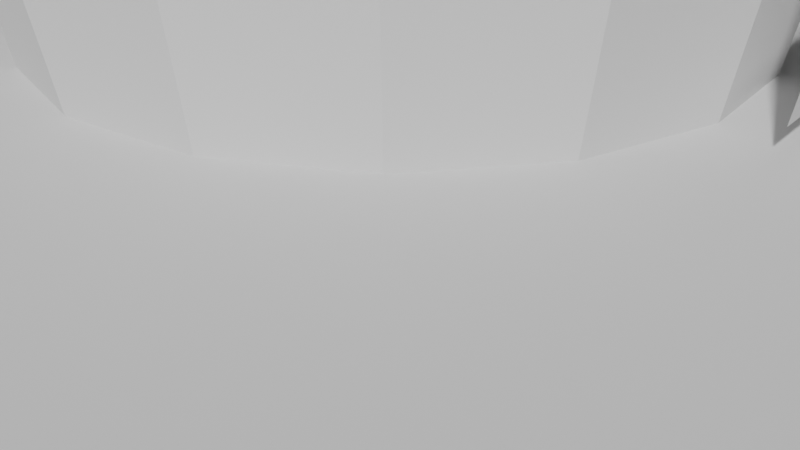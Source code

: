 # Source: hisoyakani.blend  (saved by Blender 4.1.24; exported with 4.5.12 LTS)
import bpy
from mathutils import Matrix  # noqa: F401  (used for matrix-valued properties, if any)

bpy.ops.wm.read_factory_settings(use_empty=True)
scene = bpy.context.scene
scene.name = 'Scene'

# ---- collections
col_collection = bpy.data.collections.new('Collection'); scene.collection.children.link(col_collection)

# ---- materials (node trees are filled in below, after node groups)
mat_skin = bpy.data.materials.new('skin')
mat_skin.use_transparent_shadow = False
mat_hair = bpy.data.materials.new('hair')
mat_hair.use_transparent_shadow = False

# ---- material node trees
mat_skin.use_nodes = True; mat_skin.node_tree.nodes.clear()
_N = mat_skin.node_tree.nodes; _L = mat_skin.node_tree.links
n0 = _N.new('ShaderNodeBsdfPrincipled'); n0.name = 'Principled BSDF'; n0.location = (10, 300)
n0.inputs[0].default_value = (0.855, 0.5906, 0.2307, 1.0)
n1 = _N.new('ShaderNodeOutputMaterial'); n1.name = 'Material Output'; n1.location = (300, 300)
_L.new(n0.outputs[0], n1.inputs[0])
n1.is_active_output = True
mat_hair.use_nodes = True; mat_hair.node_tree.nodes.clear()
_N = mat_hair.node_tree.nodes; _L = mat_hair.node_tree.links
n0 = _N.new('ShaderNodeBsdfPrincipled'); n0.name = 'Principled BSDF'; n0.location = (10, 300)
n0.inputs[0].default_value = (0.01033, 0.001517, 0.002428, 1.0)
n1 = _N.new('ShaderNodeOutputMaterial'); n1.name = 'Material Output'; n1.location = (300, 300)
_L.new(n0.outputs[0], n1.inputs[0])
n1.is_active_output = True

# ---- world
world_world = bpy.data.worlds.new('World'); scene.world = world_world
world_world.use_nodes = True; world_world.node_tree.nodes.clear()
_N = world_world.node_tree.nodes; _L = world_world.node_tree.links
n0 = _N.new('ShaderNodeOutputWorld'); n0.name = 'World Output'; n0.location = (300, 300)
n1 = _N.new('ShaderNodeBackground'); n1.name = 'Background'; n1.location = (10, 300)
n1.inputs[0].default_value = (0.05088, 0.05088, 0.05088, 1.0)
_L.new(n1.outputs[0], n0.inputs[0])
n0.is_active_output = True
world_world.color = (0.05088, 0.05088, 0.05088)
world_world.use_sun_shadow = False
world_world.sun_shadow_jitter_overblur = 0.0

# ---- cameras
cam_camera = bpy.data.cameras.new('Camera')
cam_camera.clip_end = 100.0
cam_camera.ortho_scale = 7.314

# ---- meshes
me_circle_004 = bpy.data.meshes.new('Circle.004')
me_circle_004.from_pydata([(0.0, 3.0, 0.0), (-1.148, 2.772, 0.0), (-2.121, 2.121, 0.0), (-2.772, 1.148, 0.0), (-3.0, 0.0, 0.0), (-2.772, -1.148, 0.0), (-2.121, -2.121, 0.0), (-1.148, -2.772, 0.0), (0.0, -3.0, 0.0), (1.148, -2.772, 0.0), (2.121, -2.121, 0.0), (2.772, -1.148, 0.0), (3.0, 0.0, 0.0), (2.772, 1.148, 0.0), (2.121, 2.121, 0.0), (1.148, 2.772, 0.0), (-3.008, -3.008, 10.05), (3.931, 1.628, 10.05), (-3.931, -1.628, 10.05), (4.254, 2.146e-09, 10.05), (-4.254, 2.146e-09, 10.05), (3.931, -1.628, 10.05), (-3.931, 1.628, 10.05), (3.008, -3.008, 10.05), (-3.008, 3.008, 10.05), (1.628, -3.931, 10.05), (-1.628, 3.931, 10.05), (-1.021e-08, 4.254, 10.05), (-1.021e-08, -4.254, 10.05), (-1.628, -3.931, 10.05), (1.628, 3.931, 10.05), (2.724, 2.724, 4.11), (1.474, 3.558, 4.11), (-1.474, -3.558, 4.11), (-7.833e-09, -3.852, 4.11), (-7.833e-09, 3.852, 4.11), (-1.474, 3.558, 4.11), (1.474, -3.558, 4.11), (-2.724, 2.724, 4.11), (2.724, -2.724, 4.11), (-3.558, 1.474, 4.11), (3.558, -1.474, 4.11), (-3.852, 5.322e-10, 4.11), (3.852, 5.322e-10, 4.11), (-3.558, -1.474, 4.11), (3.558, 1.474, 4.11), (-2.724, -2.724, 4.11), (-0.7649, 3.969, 8.083), (0.7533, 3.971, 8.082), (-0.755, 6.614, 8.046), (0.7699, 6.606, 8.048), (-0.755, 7.51, 6.507), (0.7699, 7.502, 6.508), (-0.755, 6.008, 3.519), (0.7699, 5.999, 3.521), (-0.755, 2.94, 1.75), (0.7699, 2.931, 1.752), (3.008, 3.008, 10.05), (4.346, 0.6833, 8.411), (4.127, 0.6508, 10.1), (4.355, 0.6216, 8.411), (4.136, 0.5891, 10.1), (4.179, 0.6584, 3.524), (4.188, 0.5967, 3.524), (4.494, -0.3371, 4.247), (4.137, -0.3903, 2.28), (4.199, 1.641, 4.247), (3.842, 1.588, 2.28), (3.376, 0.5388, 6.186), (3.385, 0.4771, 6.186), (-9.423e-09, 4.121, 8.084), (-0.7649, 3.969, 8.083), (0.7533, 3.971, 8.082), (0.007414, 6.61, 8.047)], [(49, 47), (48, 50)], [(40, 38, 24, 22), (33, 46, 16, 29), (34, 33, 29, 28), (36, 35, 70, 71), (35, 32, 72, 70), (37, 34, 28, 25), (38, 36, 26, 24), (39, 37, 25, 23), (7, 6, 46, 33), (14, 13, 45, 31), (6, 5, 44, 46), (13, 12, 43, 45), (5, 4, 42, 44), (12, 11, 41, 43), (4, 3, 40, 42), (11, 10, 39, 41), (3, 2, 38, 40), (10, 9, 37, 39), (2, 1, 36, 38), (9, 8, 34, 37), (0, 15, 32, 35), (1, 0, 35, 36), (8, 7, 33, 34), (15, 14, 31, 32), (1, 2, 3, 4, 5, 6, 7, 8, 9, 10, 11, 12, 13, 14, 15, 0), (72, 70, 73, 50), (49, 73, 50, 52, 51), (51, 52, 54, 53), (53, 54, 56, 55), (46, 44, 18, 16), (45, 43, 19, 17), (44, 42, 20, 18), (43, 41, 21, 19), (42, 40, 22, 20), (41, 39, 23, 21), (32, 31, 57, 30), (31, 45, 17, 57), (58, 59, 61, 60), (58, 60, 63, 62), (64, 65, 67, 66), (61, 59, 68, 69), (26, 71, 70, 27), (70, 72, 30, 27), (71, 26, 36), (72, 32, 30), (73, 70, 71, 49)])
_uv = me_circle_004.uv_layers.new(name='UVMap')
_uv.uv.foreach_set('vector', [0.0, 0.0, 0.0, 0.0, 0.0, 0.0, 0.0, 0.0, 0.0, 0.0, 0.0, 0.0, 0.0, 0.0, 0.0, 0.0, 0.0, 0.0, 0.0, 0.0, 0.0, 0.0, 0.0, 0.0, 0.0, 0.0, 0.0, 0.0, 0.0, 0.0, 0.0, 0.0, 0.0, 0.0, 0.0, 0.0, 0.0, 0.0, 0.0, 0.0, 0.0, 0.0, 0.0, 0.0, 0.0, 0.0, 0.0, 0.0, 0.0, 0.0, 0.0, 0.0, 0.0, 0.0, 0.0, 0.0, 0.0, 0.0, 0.0, 0.0, 0.0, 0.0, 0.0, 0.0, 0.0, 0.0, 0.0, 0.0, 0.0, 0.0, 0.0, 0.0, 0.0, 0.0, 0.0, 0.0, 0.0, 0.0, 0.0, 0.0, 0.0, 0.0, 0.0, 0.0, 0.0, 0.0, 0.0, 0.0, 0.0, 0.0, 0.0, 0.0, 0.0, 0.0, 0.0, 0.0, 0.0, 0.0, 0.0, 0.0, 0.0, 0.0, 0.0, 0.0, 0.0, 0.0, 0.0, 0.0, 0.0, 0.0, 0.0, 0.0, 0.0, 0.0, 0.0, 0.0, 0.0, 0.0, 0.0, 0.0, 0.0, 0.0, 0.0, 0.0, 0.0, 0.0, 0.0, 0.0, 0.0, 0.0, 0.0, 0.0, 0.0, 0.0, 0.0, 0.0, 0.0, 0.0, 0.0, 0.0, 0.0, 0.0, 0.0, 0.0, 0.0, 0.0, 0.0, 0.0, 0.0, 0.0, 0.0, 0.0, 0.0, 0.0, 0.0, 0.0, 0.0, 0.0, 0.0, 0.0, 0.0, 0.0, 0.0, 0.0, 0.0, 0.0, 0.0, 0.0, 0.0, 0.0, 0.0, 0.0, 0.0, 0.0, 0.0, 0.0, 0.0, 0.0, 0.0, 0.0, 0.0, 0.0, 0.0, 0.0, 0.0, 0.0, 0.0, 0.0, 0.0, 0.0, 0.0, 0.0, 0.0, 0.0, 0.0, 0.0, 0.0, 0.0, 0.0, 0.0, 0.0, 0.0, 0.0, 0.0, 0.0, 0.0, 0.0, 0.0, 0.0, 0.0, 0.0, 0.0, 0.0, 0.0, 0.0, 0.0, 0.0, 0.0, 0.0, 0.0, 0.0, 0.0, 0.0, 0.0, 0.0, 0.0, 0.0, 0.0, 0.0, 0.0, 0.0, 0.0, 0.0, 1.0, 0.5, 1.0, 1.0, 1.0, 1.0, 1.0, 0.0, 1.0, 0.0, 1.0, 1.0, 1.0, 1.0, 1.0, 0.0, 1.0, 0.0, 1.0, 1.0, 1.0, 1.0, 1.0, 0.0, 1.0, 0.0, 0.0, 0.0, 0.0, 0.0, 0.0, 0.0, 0.0, 0.0, 0.0, 0.0, 0.0, 0.0, 0.0, 0.0, 0.0, 0.0, 0.0, 0.0, 0.0, 0.0, 0.0, 0.0, 0.0, 0.0, 0.0, 0.0, 0.0, 0.0, 0.0, 0.0, 0.0, 0.0, 0.0, 0.0, 0.0, 0.0, 0.0, 0.0, 0.0, 0.0, 0.0, 0.0, 0.0, 0.0, 0.0, 0.0, 0.0, 0.0, 0.0, 0.0, 0.0, 0.0, 0.0, 0.0, 0.0, 0.0, 0.0, 0.0, 0.0, 0.0, 0.0, 0.0, 0.0, 0.0, 0.0, 1.0, 0.0, 1.0, 1.0, 0.0, 1.0, 0.0, 0.0, 0.0, 1.0, 0.0, 1.0, 0.0, 0.0, 0.0, 0.0, 1.0, 0.0, 1.0, 1.0, 0.0, 1.0, 1.0, 1.0, 1.0, 0.0, 1.0, 0.0, 1.0, 1.0, 0.0, 0.0, 0.0, 0.0, 0.0, 0.0, 0.0, 0.0, 0.0, 0.0, 0.0, 0.0, 0.0, 0.0, 0.0, 0.0, 0.0, 0.0, 0.0, 0.0, 0.0, 0.0, 0.0, 0.0, 0.0, 0.0, 0.0, 0.0, 0.0, 0.0, 0.0, 0.0, 0.0, 0.0, 0.0, 0.0])
me_circle_004.update()
me_circle_001 = bpy.data.meshes.new('Circle.001')
me_circle_001.from_pydata([(1.509, -3.608, 6.348), (-3.59, 1.491, 6.348), (1.509, 3.604, 6.348), (3.621, 1.491, 6.348), (-1.478, 3.604, 6.348), (-3.59, -1.496, 6.348), (2.775, 2.758, 6.348), (3.621, -1.496, 6.348), (-3.888, -0.002275, 6.348), (3.918, -0.002275, 6.348), (-2.744, -2.762, 6.348), (2.775, -2.762, 6.348), (-2.744, 2.758, 6.348), (0.0154, -3.905, 6.348), (0.0154, 3.901, 6.348), (-1.478, -3.608, 6.348), (3.77, -0.7491, 6.348), (3.844, -0.3757, 6.348), (3.807, -0.5624, 6.348)], [], [(0, 13, 16), (2, 6, 18), (6, 3, 18), (3, 9, 17), (18, 16, 2), (16, 7, 11), (3, 17, 18), (14, 2, 16), (12, 4, 16), (4, 14, 16), (8, 1, 16), (1, 12, 16), (10, 5, 16), (5, 8, 16), (13, 15, 16), (15, 10, 16), (11, 0, 16)])
_uv = me_circle_001.uv_layers.new(name='UVMap')
_uv.uv.foreach_set('vector', [0.0, 0.0, 0.0, 0.0, 0.0, 0.0, 0.0, 0.0, 0.0, 0.0, 0.0, 0.0, 0.0, 0.0, 0.0, 0.0, 0.0, 0.0, 0.0, 0.0, 0.0, 0.0, 0.0, 0.0, 0.0, 0.0, 0.0, 0.0, 0.0, 0.0, 0.0, 0.0, 0.0, 0.0, 0.0, 0.0, 0.0, 0.0, 0.0, 0.0, 0.0, 0.0, 0.0, 0.0, 0.0, 0.0, 0.0, 0.0, 0.0, 0.0, 0.0, 0.0, 0.0, 0.0, 0.0, 0.0, 0.0, 0.0, 0.0, 0.0, 0.0, 0.0, 0.0, 0.0, 0.0, 0.0, 0.0, 0.0, 0.0, 0.0, 0.0, 0.0, 0.0, 0.0, 0.0, 0.0, 0.0, 0.0, 0.0, 0.0, 0.0, 0.0, 0.0, 0.0, 0.0, 0.0, 0.0, 0.0, 0.0, 0.0, 0.0, 0.0, 0.0, 0.0, 0.0, 0.0, 0.0, 0.0, 0.0, 0.0, 0.0, 0.0])
me_circle_001.update()
me_plane_001 = bpy.data.meshes.new('Plane.001')
me_plane_001.from_pydata([(-9.0, -12.0, 0.0), (9.0, -12.0, 0.0), (-9.0, 12.0, 0.0), (9.0, 12.0, 0.0), (9.0, 11.5, 0.0), (9.0, -11.5, 0.0), (-8.5, 11.5, 0.0), (-8.5, -11.5, 0.0), (-9.0, -12.0, 2.0), (-8.5, -11.5, 2.0), (9.0, -12.0, 2.0), (9.0, 11.5, 2.0), (9.0, 12.0, 2.0), (9.0, -11.5, 2.0), (-8.5, 11.5, 2.0), (-9.0, 12.0, 2.0)], [], [(4, 3, 2, 6), (7, 5, 4, 6), (7, 6, 2, 0), (5, 7, 0, 1), (11, 14, 15, 12), (9, 14, 11, 13), (9, 8, 15, 14), (13, 10, 8, 9), (14, 6, 7, 9), (5, 1, 10, 13), (4, 5, 13, 11), (9, 7, 5, 13), (3, 4, 11, 12), (14, 6, 4, 11)])
_uv = me_plane_001.uv_layers.new(name='UVMap')
_uv.uv.foreach_set('vector', [1.0, 0.98, 0.0, 0.0, 0.0, 0.0, 0.02597, 0.98, 0.02597, 0.49, 1.0, 0.49, 1.0, 0.98, 0.02597, 0.98, 0.02597, 0.49, 0.02597, 0.98, 0.0, 0.0, 0.0, 0.0, 1.0, 0.49, 0.02597, 0.49, 0.0, 0.0, 0.0, 0.0, 1.0, 0.98, 0.02597, 0.98, 0.0, 0.0, 0.0, 0.0, 0.02597, 0.49, 0.02597, 0.98, 1.0, 0.98, 1.0, 0.49, 0.02597, 0.49, 0.0, 0.0, 0.0, 0.0, 0.02597, 0.98, 1.0, 0.49, 0.0, 0.0, 0.0, 0.0, 0.02597, 0.49, 0.0, 0.0, 0.0, 0.0, 0.0, 0.0, 0.0, 0.0, 1.0, 0.49, 0.0, 0.0, 0.0, 0.0, 1.0, 0.49, 1.0, 0.98, 1.0, 0.49, 1.0, 0.49, 1.0, 0.98, 0.0, 0.0, 0.0, 0.0, 0.0, 0.0, 0.0, 0.0, 0.0, 0.0, 1.0, 0.98, 1.0, 0.98, 0.0, 0.0, 0.0, 0.0, 0.0, 0.0, 0.0, 0.0, 0.0, 0.0])
me_plane_001.update()
me_cube_002 = bpy.data.meshes.new('Cube.002')
me_cube_002.from_pydata([(0.8431, -0.9726, -1.65), (0.8735, -0.6092, 2.013), (0.8624, 0.6351, -1.639), (0.9658, 0.5899, 2.039), (0.0, 0.7813, -1.741), (0.9678, 0.9298, 1.047), (0.9486, -1.018, 0.985), (0.0, -1.0, 0.887), (0.0, 1.066, 0.9245), (1.009, 0.8791, -2.691), (0.0, 0.5316, 2.186), (0.0, -0.9726, -1.753), (0.0, -0.6182, 2.294), (0.0, 0.6332, -4.039), (0.9282, 0.7392, -3.609), (0.0, -1.0, -3.242), (0.99, -0.9856, -2.691), (0.3448, -0.1516, -11.73), (0.6194, -0.1465, -11.73), (0.6075, 0.4709, -11.7), (0.2627, 0.4251, -7.227), (0.2333, -0.8708, -7.249), (0.7639, -0.8613, -7.249), (0.7294, 0.4251, -7.172), (0.0, 0.9487, -2.867), (0.27, -0.6131, -9.138), (0.2994, 0.6936, -9.012), (0.3709, 0.4709, -11.7), (0.707, -0.6047, -9.127), (0.679, 0.6936, -9.001), (0.1516, -0.9899, -5.443), (0.8747, -0.9899, -5.432), (0.8268, 0.639, -5.457), (0.181, 0.639, -5.467), (1.102, -0.01229, -3.189), (0.6862, 0.1405, -11.72), (0.8908, -0.1694, -7.21), (0.08768, -0.1699, -7.265), (0.8377, 0.06935, -9.119), (0.1242, 0.05872, -9.116), (0.9946, -0.1751, -5.473), (0.288, 0.1353, -11.72), (1.146, 0.04339, -2.689), (1.013, -0.1073, -1.624), (1.052, -0.2018, 2.074), (0.0, -0.7009, 3.009), (1.132, -0.2596, 0.9417), (0.0, -0.1393, -3.638), (0.01964, -0.1626, -5.74), (3.679, 0.6004, 1.671), (3.679, 0.6491, 1.436), (3.679, 0.1936, 1.698), (3.679, 0.161, 1.425), (2.357, 0.1146, 1.2), (2.357, 0.138, 1.781), (2.357, 0.5342, 1.748), (2.357, 0.7119, 1.214), (2.773, 0.01661, 1.135), (2.785, 0.6205, 1.817), (2.785, 0.01838, 1.867), (2.773, 0.8322, 1.135), (1.75, -0.02171, 2.015), (1.684, 0.926, 1.034), (1.758, -0.0604, 1.056), (1.7, 0.6674, 1.961), (1.388, -0.111, 2.106), (1.302, 0.9668, 1.054), (1.407, -0.1822, 1.057), (1.299, 0.662, 2.029), (0.0, -0.5554, 2.389), (0.312, -0.1845, 2.426), (0.0, 0.2672, 2.557), (0.3067, -0.2885, 3.11), (0.0, 0.115, 3.226), (0.3975, -1.088, 3.571), (0.3583, -0.9604, 4.779), (0.3583, 0.1128, 3.706), (0.3583, 0.1128, 4.779), (0.0, 0.2304, 3.589), (0.0, 0.2304, 4.897), (0.4579, 0.2304, 4.243), (0.4579, -0.4238, 3.589), (0.4203, -0.4238, 4.874), (0.4579, -1.078, 4.243), (0.0, -1.368, 3.534), (0.0, -1.078, 4.897), (0.0, 0.4771, 4.243), (0.5062, -0.4238, 4.243), (0.0, -1.325, 4.243), (0.0, -0.4315, 5.117), (0.3216, -1.037, 3.092), (0.0, -1.102, 2.886), (0.0, -0.7009, 3.009), (3.941, 0.7475, 1.706), (3.941, 0.7983, 1.45), (3.984, 0.1003, 1.739), (3.984, 0.05983, 1.436), (4.143, 0.8151, 1.697), (4.136, 0.8351, 1.545), (4.222, 0.2092, 1.736), (4.213, 0.1633, 1.541), (3.787, -0.08746, 1.626), (3.79, -0.09976, 1.395), (3.954, -0.02097, 1.642), (3.958, -0.03624, 1.379), (3.848, -0.3051, 1.581), (3.852, -0.3174, 1.444), (3.955, -0.2549, 1.598), (3.959, -0.2702, 1.428), (3.935, -0.5356, 1.552), (3.931, -0.5221, 1.469), (3.999, -0.4886, 1.564), (3.994, -0.475, 1.461), (4.143, 0.8151, 1.697), (4.162, 0.6654, 1.707), (4.185, 0.4988, 1.717), (4.203, 0.3517, 1.726), (4.156, 0.6757, 1.545), (4.176, 0.508, 1.543), (4.193, 0.3333, 1.542), (4.482, 0.8518, 1.534), (4.452, 0.8494, 1.444), (4.483, 0.7854, 1.54), (4.454, 0.7891, 1.45), (4.647, 0.747, 1.524), (4.655, 0.6609, 1.53), (4.614, 0.7429, 1.422), (4.62, 0.6657, 1.422), (4.702, 0.5884, 1.515), (4.716, 0.4885, 1.52), (4.682, 0.5629, 1.42), (4.69, 0.482, 1.417), (4.644, 0.3934, 1.507), (4.657, 0.3026, 1.511), (4.627, 0.3726, 1.406), (4.633, 0.3043, 1.402), (4.26, 0.8282, 1.646), (4.372, 0.8499, 1.596), (4.355, 0.8506, 1.497), (4.246, 0.8431, 1.527), (4.259, 0.7311, 1.528), (4.362, 0.7613, 1.5), (4.384, 0.7484, 1.601), (4.274, 0.7105, 1.653), (4.368, 0.5591, 1.658), (4.523, 0.6139, 1.595), (4.507, 0.7332, 1.589), (4.35, 0.6892, 1.65), (4.48, 0.7268, 1.463), (4.332, 0.7001, 1.506), (4.49, 0.6202, 1.462), (4.346, 0.5665, 1.505), (4.384, 0.3892, 1.504), (4.548, 0.438, 1.457), (4.575, 0.4487, 1.594), (4.402, 0.4037, 1.664), (4.558, 0.5718, 1.587), (4.384, 0.536, 1.656), (4.536, 0.5536, 1.46), (4.369, 0.5305, 1.506), (4.352, 0.3492, 1.501), (4.493, 0.3628, 1.454), (4.504, 0.2592, 1.45), (4.367, 0.2136, 1.499), (4.366, 0.3692, 1.659), (4.512, 0.3842, 1.586), (4.527, 0.272, 1.592), (4.384, 0.2425, 1.666), (0.2356, -0.3604, -12.65), (0.7411, -0.2807, -12.65), (0.688, 0.2334, -12.65), (0.2668, 0.228, -12.65), (0.2356, -0.3201, -12.06), (0.7411, -0.2404, -12.06), (0.2417, 0.173, -12.02), (0.3358, 0.5162, -11.98), (0.7149, 0.1784, -12.02), (0.6419, 0.5162, -11.98), (0.7268, -1.546, -12.65), (0.7268, -1.588, -12.5), (0.2098, -1.158, -12.65), (0.2098, -1.223, -12.37), (0.7632, -1.145, -12.37), (0.7632, -1.079, -12.65), (0.6331, 0.6608, -12.65), (0.6263, 0.6923, -12.39), (0.3485, 0.6923, -12.38), (0.3367, 0.6608, -12.65), (0.3963, -1.745, -12.65), (0.2279, -1.653, -12.65), (0.2265, -1.706, -12.45), (0.3963, -1.787, -12.5), (1.7, 0.6674, 1.961)], [(15, 24), (81, 91), (93, 113)], [(8, 10, 3, 5), (59, 57, 52, 51), (6, 1, 12, 7), (45, 72, 73), (0, 6, 7, 11), (2, 5, 46, 43), (4, 8, 5, 2), (16, 42, 43, 0), (13, 14, 32, 33), (13, 24, 9, 14), (9, 42, 34, 14), (34, 16, 31, 40), (39, 26, 27, 41), (24, 4, 2, 9), (172, 174, 171, 168), (28, 25, 17, 18), (38, 28, 18, 35), (26, 29, 19, 27), (33, 32, 23, 20), (40, 31, 22, 36), (31, 30, 21, 22), (33, 48, 47, 13), (20, 23, 29, 26), (36, 22, 28, 38), (22, 21, 25, 28), (37, 20, 26, 39), (16, 15, 30, 31), (15, 16, 0, 11), (21, 37, 39, 25), (23, 36, 38, 29), (32, 40, 36, 23), (29, 38, 35, 19), (182, 181, 190, 191, 179), (25, 39, 41, 17), (14, 34, 40, 32), (43, 42, 9, 2), (34, 42, 16), (3, 10, 71, 70, 44), (43, 46, 6, 0), (46, 44, 1, 6), (33, 20, 37, 48), (48, 37, 21, 30), (47, 48, 30, 15), (51, 52, 102, 101), (60, 58, 49, 50), (57, 60, 50, 52), (58, 59, 51, 49), (64, 61, 54, 55), (63, 62, 56, 53), (62, 64, 55, 56), (61, 63, 53, 54), (55, 54, 59, 58), (53, 56, 60, 57), (56, 55, 58, 60), (54, 53, 57, 59), (65, 67, 63, 61), (66, 68, 64, 62), (67, 66, 62, 63), (68, 65, 61, 64), (3, 44, 65, 68), (46, 5, 66, 67), (5, 3, 68, 66), (44, 46, 67, 65), (70, 71, 73, 72), (44, 70, 69, 12, 1), (69, 70, 72, 45), (86, 79, 77, 80), (78, 86, 80, 76), (76, 80, 87, 81), (80, 77, 82, 87), (87, 82, 75, 83), (81, 87, 83, 74), (74, 83, 88, 84), (83, 75, 85, 88), (77, 79, 89, 82), (82, 89, 85, 75), (92, 81, 90, 91), (74, 84, 91, 90), (81, 74, 90), (76, 72, 73, 78), (76, 81, 72), (92, 72, 81), (49, 51, 95, 93), (52, 50, 94, 96), (50, 49, 93, 94), (162, 161, 134, 135), (95, 96, 100, 99), (93, 95, 99, 116, 115, 114, 97), (96, 94, 98, 117, 118, 119, 100), (102, 104, 108, 106), (95, 51, 101, 103), (96, 95, 103, 104), (52, 96, 104, 102), (107, 105, 109, 111), (101, 102, 106, 105), (103, 101, 105, 107), (104, 103, 107, 108), (109, 110, 112, 111), (108, 107, 111, 112), (106, 108, 112, 110), (105, 106, 110, 109), (138, 137, 120, 121), (146, 145, 125, 124), (154, 153, 131, 129), (121, 120, 122, 123), (142, 141, 123, 122), (137, 142, 122, 120), (141, 138, 121, 123), (126, 124, 125, 127), (148, 146, 124, 126), (150, 148, 126, 127), (145, 150, 127, 125), (130, 128, 129, 131), (156, 154, 129, 128), (158, 156, 128, 130), (153, 158, 130, 131), (134, 132, 133, 135), (161, 165, 132, 134), (166, 162, 135, 133), (165, 166, 133, 132), (117, 98, 139, 140), (140, 139, 138, 141), (97, 114, 143, 136), (136, 143, 142, 137), (114, 117, 140, 143), (143, 140, 141, 142), (98, 97, 136, 139), (139, 136, 137, 138), (115, 118, 151, 144), (144, 151, 150, 145), (118, 117, 149, 151), (151, 149, 148, 150), (117, 114, 147, 149), (149, 147, 146, 148), (114, 115, 144, 147), (147, 144, 145, 146), (119, 118, 159, 152), (152, 159, 158, 153), (118, 115, 157, 159), (159, 157, 156, 158), (115, 116, 155, 157), (157, 155, 154, 156), (116, 119, 152, 155), (155, 152, 153, 154), (116, 99, 167, 164), (164, 167, 166, 165), (99, 100, 163, 167), (167, 163, 162, 166), (119, 116, 164, 160), (160, 164, 165, 161), (100, 119, 160, 163), (163, 160, 161, 162), (170, 169, 168, 171), (175, 177, 185, 186), (176, 173, 169, 170), (184, 170, 171, 187), (174, 175, 186, 187, 171), (27, 19, 177, 175), (19, 35, 176, 177), (35, 18, 173, 176), (41, 27, 175, 174), (18, 17, 172, 173), (17, 41, 174, 172), (180, 183, 178, 188, 189), (183, 182, 179, 178), (181, 180, 189, 190), (173, 172, 181, 182), (168, 169, 183, 180), (169, 173, 182, 183), (172, 168, 180, 181), (184, 187, 186, 185), (177, 176, 170, 184, 185), (190, 189, 188, 191), (179, 191, 188, 178)])
_uv = me_cube_002.uv_layers.new(name='UVMap')
_uv.uv.foreach_set('vector', [0.4898, 0.375, 0.625, 0.375, 0.625, 0.5, 0.4898, 0.5, 0.625, 0.6251, 0.4898, 0.6247, 0.4898, 0.6247, 0.625, 0.6251, 0.4898, 0.75, 0.625, 0.75, 0.625, 0.875, 0.4898, 0.875, 0.75, 0.7205, 0.7026, 0.6213, 0.75, 0.5249, 0.375, 0.75, 0.4898, 0.75, 0.4898, 0.875, 0.375, 0.875, 0.375, 0.5, 0.4898, 0.5, 0.4898, 0.6247, 0.375, 0.6161, 0.375, 0.375, 0.4898, 0.375, 0.4898, 0.5, 0.375, 0.5, 0.0, 0.0, 0.0, 0.0, 0.0, 0.0, 0.0, 0.0, 0.0, 0.0, 0.0, 0.0, 0.375, 0.5, 0.25, 0.5, 0.0, 0.0, 0.0, 0.0, 0.0, 0.0, 0.0, 0.0, 0.0, 0.0, 0.0, 0.0, 0.0, 0.0, 0.0, 0.0, 0.0, 0.0, 0.0, 0.0, 0.375, 0.75, 0.375, 0.6164, 0.0, 0.0, 0.0, 0.0, 0.0, 0.0, 0.0, 0.0, 0.0, 0.0, 0.375, 0.375, 0.0, 0.0, 0.0, 0.0, 0.0, 0.0, 0.0, 0.0, 0.0, 0.0, 0.0, 0.0, 0.375, 0.75, 0.375, 0.875, 0.375, 0.875, 0.375, 0.75, 0.375, 0.6164, 0.375, 0.75, 0.375, 0.75, 0.375, 0.6164, 0.25, 0.5, 0.375, 0.5, 0.375, 0.5, 0.25, 0.5, 0.25, 0.5, 0.375, 0.5, 0.375, 0.5, 0.25, 0.5, 0.375, 0.6164, 0.375, 0.75, 0.375, 0.75, 0.375, 0.6164, 0.375, 0.75, 0.375, 0.875, 0.375, 0.875, 0.375, 0.75, 0.25, 0.5, 0.3112, 0.6837, 0.0, 0.0, 0.0, 0.0, 0.25, 0.5, 0.375, 0.5, 0.375, 0.5, 0.25, 0.5, 0.375, 0.6164, 0.375, 0.75, 0.375, 0.75, 0.375, 0.6164, 0.375, 0.75, 0.375, 0.875, 0.375, 0.875, 0.375, 0.75, 0.0, 0.0, 0.0, 0.0, 0.0, 0.0, 0.0, 0.0, 0.375, 0.75, 0.375, 0.875, 0.375, 0.875, 0.375, 0.75, 0.375, 0.875, 0.375, 0.75, 0.0, 0.0, 0.0, 0.0, 0.0, 0.0, 0.0, 0.0, 0.0, 0.0, 0.0, 0.0, 0.375, 0.5, 0.375, 0.6164, 0.375, 0.6164, 0.375, 0.5, 0.375, 0.5, 0.375, 0.6164, 0.375, 0.6164, 0.375, 0.5, 0.375, 0.5, 0.375, 0.6164, 0.375, 0.6164, 0.375, 0.5, 0.375, 0.75, 0.375, 0.875, 0.375, 0.875, 0.375, 0.8302, 0.375, 0.75, 0.0, 0.0, 0.0, 0.0, 0.0, 0.0, 0.0, 0.0, 0.0, 0.0, 0.0, 0.0, 0.375, 0.6164, 0.375, 0.5, 0.0, 0.0, 0.0, 0.0, 0.0, 0.0, 0.0, 0.0, 0.0, 0.0, 0.0, 0.0, 0.0, 0.0, 0.625, 0.5, 0.75, 0.5, 0.75, 0.5249, 0.7026, 0.6213, 0.625, 0.6251, 0.375, 0.6161, 0.4898, 0.6247, 0.4898, 0.75, 0.375, 0.75, 0.4898, 0.6247, 0.625, 0.6251, 0.625, 0.75, 0.4898, 0.75, 0.25, 0.5, 0.0, 0.0, 0.0, 0.0, 0.3112, 0.6837, 0.3112, 0.6837, 0.0, 0.0, 0.375, 0.875, 0.375, 0.875, 0.0, 0.0, 0.3112, 0.6837, 0.375, 0.875, 0.375, 0.875, 0.625, 0.6251, 0.4898, 0.6247, 0.4898, 0.6247, 0.625, 0.6251, 0.4898, 0.5, 0.625, 0.5, 0.625, 0.5, 0.4898, 0.5, 0.4898, 0.6247, 0.4898, 0.5, 0.4898, 0.5, 0.4898, 0.6247, 0.625, 0.5, 0.625, 0.6251, 0.625, 0.6251, 0.625, 0.5, 0.625, 0.5, 0.625, 0.6251, 0.625, 0.6251, 0.625, 0.5, 0.4898, 0.6247, 0.4898, 0.5, 0.4898, 0.5, 0.4898, 0.6247, 0.4898, 0.5, 0.625, 0.5, 0.625, 0.5, 0.4898, 0.5, 0.625, 0.6251, 0.4898, 0.6247, 0.4898, 0.6247, 0.625, 0.6251, 0.625, 0.5, 0.625, 0.6251, 0.625, 0.6251, 0.625, 0.5, 0.4898, 0.6247, 0.4898, 0.5, 0.4898, 0.5, 0.4898, 0.6247, 0.4898, 0.5, 0.625, 0.5, 0.625, 0.5, 0.4898, 0.5, 0.625, 0.6251, 0.4898, 0.6247, 0.4898, 0.6247, 0.625, 0.6251, 0.625, 0.6251, 0.4898, 0.6247, 0.4898, 0.6247, 0.625, 0.6251, 0.4898, 0.5, 0.625, 0.5, 0.625, 0.5, 0.4898, 0.5, 0.4898, 0.6247, 0.4898, 0.5, 0.4898, 0.5, 0.4898, 0.6247, 0.625, 0.5, 0.625, 0.6251, 0.625, 0.6251, 0.625, 0.5, 0.625, 0.5, 0.625, 0.6251, 0.625, 0.6251, 0.625, 0.5, 0.4898, 0.6247, 0.4898, 0.5, 0.4898, 0.5, 0.4898, 0.6247, 0.4898, 0.5, 0.625, 0.5, 0.625, 0.5, 0.4898, 0.5, 0.625, 0.6251, 0.4898, 0.6247, 0.4898, 0.6247, 0.625, 0.6251, 0.7026, 0.6213, 0.75, 0.5249, 0.75, 0.5249, 0.7026, 0.6213, 0.625, 0.6251, 0.7026, 0.6213, 0.75, 0.7205, 0.75, 0.75, 0.625, 0.75, 0.75, 0.7205, 0.7026, 0.6213, 0.7026, 0.6213, 0.75, 0.7205, 0.5, 0.375, 0.625, 0.375, 0.625, 0.5, 0.5, 0.5, 0.375, 0.375, 0.5, 0.375, 0.5, 0.5, 0.375, 0.5, 0.375, 0.5, 0.5, 0.5, 0.5, 0.625, 0.375, 0.625, 0.5, 0.5, 0.625, 0.5, 0.625, 0.625, 0.5, 0.625, 0.5, 0.625, 0.625, 0.625, 0.625, 0.75, 0.5, 0.75, 0.375, 0.625, 0.5, 0.625, 0.5, 0.75, 0.375, 0.75, 0.375, 0.75, 0.5, 0.75, 0.5, 0.875, 0.375, 0.875, 0.5, 0.75, 0.625, 0.75, 0.625, 0.875, 0.5, 0.875, 0.625, 0.5, 0.75, 0.5, 0.75, 0.625, 0.625, 0.625, 0.625, 0.625, 0.75, 0.625, 0.75, 0.75, 0.625, 0.75, 0.25, 0.625, 0.375, 0.625, 0.375, 0.75, 0.25, 0.75, 0.375, 0.75, 0.375, 0.875, 0.375, 0.875, 0.375, 0.75, 0.375, 0.625, 0.375, 0.75, 0.375, 0.75, 0.375, 0.5, 0.7026, 0.6213, 0.75, 0.5249, 0.375, 0.375, 0.375, 0.5, 0.375, 0.625, 0.7026, 0.6213, 0.25, 0.625, 0.7026, 0.6213, 0.375, 0.625, 0.625, 0.5, 0.625, 0.6251, 0.625, 0.6251, 0.625, 0.5, 0.4898, 0.6247, 0.4898, 0.5, 0.4898, 0.5, 0.4898, 0.6247, 0.4898, 0.5, 0.625, 0.5, 0.625, 0.5, 0.4898, 0.5, 0.4898, 0.6247, 0.4898, 0.5935, 0.4898, 0.5935, 0.4898, 0.6247, 0.625, 0.6251, 0.4898, 0.6247, 0.4898, 0.6247, 0.625, 0.6251, 0.625, 0.5, 0.625, 0.6251, 0.625, 0.6251, 0.625, 0.5938, 0.625, 0.5626, 0.625, 0.5313, 0.625, 0.5, 0.4898, 0.6247, 0.4898, 0.5, 0.4898, 0.5, 0.4898, 0.5312, 0.4898, 0.5623, 0.4898, 0.5935, 0.4898, 0.6247, 0.4898, 0.6247, 0.4898, 0.6247, 0.4898, 0.6247, 0.4898, 0.6247, 0.625, 0.6251, 0.625, 0.6251, 0.625, 0.6251, 0.625, 0.6251, 0.4898, 0.6247, 0.625, 0.6251, 0.625, 0.6251, 0.4898, 0.6247, 0.4898, 0.6247, 0.4898, 0.6247, 0.4898, 0.6247, 0.4898, 0.6247, 0.625, 0.6251, 0.625, 0.6251, 0.625, 0.6251, 0.625, 0.6251, 0.625, 0.6251, 0.4898, 0.6247, 0.4898, 0.6247, 0.625, 0.6251, 0.625, 0.6251, 0.625, 0.6251, 0.625, 0.6251, 0.625, 0.6251, 0.4898, 0.6247, 0.625, 0.6251, 0.625, 0.6251, 0.4898, 0.6247, 0.625, 0.6251, 0.4898, 0.6247, 0.4898, 0.6247, 0.625, 0.6251, 0.4898, 0.6247, 0.625, 0.6251, 0.625, 0.6251, 0.4898, 0.6247, 0.4898, 0.6247, 0.4898, 0.6247, 0.4898, 0.6247, 0.4898, 0.6247, 0.625, 0.6251, 0.4898, 0.6247, 0.4898, 0.6247, 0.625, 0.6251, 0.0, 0.0, 0.0, 0.0, 0.0, 0.0, 0.0, 0.0, 0.625, 0.5313, 0.625, 0.5626, 0.625, 0.5626, 0.625, 0.5313, 0.625, 0.5938, 0.4898, 0.5935, 0.4898, 0.5935, 0.625, 0.5938, 0.4898, 0.5, 0.625, 0.5, 0.625, 0.5313, 0.4898, 0.5312, 0.625, 0.5313, 0.4898, 0.5312, 0.4898, 0.5312, 0.625, 0.5313, 0.625, 0.5, 0.625, 0.5313, 0.625, 0.5313, 0.625, 0.5, 0.4898, 0.5312, 0.4898, 0.5, 0.4898, 0.5, 0.4898, 0.5312, 0.4898, 0.5312, 0.625, 0.5313, 0.625, 0.5626, 0.4898, 0.5623, 0.4898, 0.5312, 0.625, 0.5313, 0.625, 0.5313, 0.4898, 0.5312, 0.4898, 0.5623, 0.4898, 0.5312, 0.4898, 0.5312, 0.4898, 0.5623, 0.625, 0.5626, 0.4898, 0.5623, 0.4898, 0.5623, 0.625, 0.5626, 0.4898, 0.5623, 0.625, 0.5626, 0.625, 0.5938, 0.4898, 0.5935, 0.625, 0.5626, 0.625, 0.5938, 0.625, 0.5938, 0.625, 0.5626, 0.4898, 0.5623, 0.625, 0.5626, 0.625, 0.5626, 0.4898, 0.5623, 0.4898, 0.5935, 0.4898, 0.5623, 0.4898, 0.5623, 0.4898, 0.5935, 0.4898, 0.5935, 0.625, 0.5938, 0.625, 0.6251, 0.4898, 0.6247, 0.4898, 0.5935, 0.625, 0.5938, 0.625, 0.5938, 0.4898, 0.5935, 0.625, 0.6251, 0.4898, 0.6247, 0.4898, 0.6247, 0.625, 0.6251, 0.625, 0.5938, 0.625, 0.6251, 0.625, 0.6251, 0.625, 0.5938, 0.4898, 0.5312, 0.4898, 0.5, 0.4898, 0.5, 0.4898, 0.5312, 0.4898, 0.5312, 0.4898, 0.5, 0.4898, 0.5, 0.4898, 0.5312, 0.625, 0.5, 0.625, 0.5313, 0.625, 0.5313, 0.625, 0.5, 0.625, 0.5, 0.625, 0.5313, 0.625, 0.5313, 0.625, 0.5, 0.625, 0.5313, 0.4898, 0.5312, 0.4898, 0.5312, 0.625, 0.5313, 0.625, 0.5313, 0.4898, 0.5312, 0.4898, 0.5312, 0.625, 0.5313, 0.0, 0.0, 0.0, 0.0, 0.0, 0.0, 0.0, 0.0, 0.0, 0.0, 0.0, 0.0, 0.0, 0.0, 0.0, 0.0, 0.625, 0.5626, 0.4898, 0.5623, 0.4898, 0.5623, 0.625, 0.5626, 0.625, 0.5626, 0.4898, 0.5623, 0.4898, 0.5623, 0.625, 0.5626, 0.4898, 0.5623, 0.4898, 0.5312, 0.4898, 0.5312, 0.4898, 0.5623, 0.4898, 0.5623, 0.4898, 0.5312, 0.4898, 0.5312, 0.4898, 0.5623, 0.4898, 0.5312, 0.625, 0.5313, 0.625, 0.5313, 0.4898, 0.5312, 0.4898, 0.5312, 0.625, 0.5313, 0.625, 0.5313, 0.4898, 0.5312, 0.625, 0.5313, 0.625, 0.5626, 0.625, 0.5626, 0.625, 0.5313, 0.625, 0.5313, 0.625, 0.5626, 0.625, 0.5626, 0.625, 0.5313, 0.4898, 0.5935, 0.4898, 0.5623, 0.4898, 0.5623, 0.4898, 0.5935, 0.4898, 0.5935, 0.4898, 0.5623, 0.4898, 0.5623, 0.4898, 0.5935, 0.4898, 0.5623, 0.625, 0.5626, 0.625, 0.5626, 0.4898, 0.5623, 0.4898, 0.5623, 0.625, 0.5626, 0.625, 0.5626, 0.4898, 0.5623, 0.625, 0.5626, 0.625, 0.5938, 0.625, 0.5938, 0.625, 0.5626, 0.625, 0.5626, 0.625, 0.5938, 0.625, 0.5938, 0.625, 0.5626, 0.625, 0.5938, 0.4898, 0.5935, 0.4898, 0.5935, 0.625, 0.5938, 0.625, 0.5938, 0.4898, 0.5935, 0.4898, 0.5935, 0.625, 0.5938, 0.625, 0.5938, 0.625, 0.6251, 0.625, 0.6251, 0.625, 0.5938, 0.625, 0.5938, 0.625, 0.6251, 0.625, 0.6251, 0.625, 0.5938, 0.625, 0.6251, 0.4898, 0.6247, 0.4898, 0.6247, 0.625, 0.6251, 0.625, 0.6251, 0.4898, 0.6247, 0.4898, 0.6247, 0.625, 0.6251, 0.4898, 0.5935, 0.625, 0.5938, 0.625, 0.5938, 0.4898, 0.5935, 0.4898, 0.5935, 0.625, 0.5938, 0.625, 0.5938, 0.4898, 0.5935, 0.4898, 0.6247, 0.4898, 0.5935, 0.4898, 0.5935, 0.4898, 0.6247, 0.4898, 0.6247, 0.4898, 0.5935, 0.4898, 0.5935, 0.4898, 0.6247, 0.375, 0.6164, 0.375, 0.75, 0.375, 0.875, 0.3082, 0.6746, 0.25, 0.5, 0.375, 0.5, 0.375, 0.5, 0.25, 0.5, 0.375, 0.6164, 0.375, 0.75, 0.375, 0.75, 0.375, 0.6164, 0.375, 0.5422, 0.375, 0.6164, 0.3082, 0.6746, 0.2709, 0.5626, 0.0, 0.0, 0.0, 0.0, 0.0, 0.0, 0.0, 0.0, 0.0, 0.0, 0.25, 0.5, 0.375, 0.5, 0.375, 0.5, 0.25, 0.5, 0.375, 0.5, 0.375, 0.6164, 0.375, 0.6164, 0.375, 0.5, 0.375, 0.6164, 0.375, 0.75, 0.375, 0.75, 0.375, 0.6164, 0.0, 0.0, 0.0, 0.0, 0.0, 0.0, 0.0, 0.0, 0.375, 0.75, 0.375, 0.875, 0.375, 0.875, 0.375, 0.75, 0.0, 0.0, 0.0, 0.0, 0.0, 0.0, 0.0, 0.0, 0.375, 0.875, 0.375, 0.75, 0.375, 0.75, 0.375, 0.8302, 0.375, 0.875, 0.375, 0.75, 0.375, 0.75, 0.375, 0.75, 0.375, 0.75, 0.0, 0.0, 0.0, 0.0, 0.0, 0.0, 0.0, 0.0, 0.375, 0.75, 0.375, 0.875, 0.375, 0.875, 0.375, 0.75, 0.375, 0.875, 0.375, 0.75, 0.375, 0.75, 0.375, 0.875, 0.375, 0.75, 0.375, 0.75, 0.375, 0.75, 0.375, 0.75, 0.0, 0.0, 0.0, 0.0, 0.0, 0.0, 0.0, 0.0, 0.375, 0.5422, 0.2709, 0.5626, 0.25, 0.5, 0.375, 0.5, 0.375, 0.5, 0.375, 0.6164, 0.375, 0.6164, 0.375, 0.5422, 0.375, 0.5, 0.375, 0.875, 0.375, 0.875, 0.375, 0.8302, 0.375, 0.8302, 0.375, 0.75, 0.375, 0.8302, 0.375, 0.8302, 0.375, 0.75])
me_cube_002.materials.append(mat_skin)
me_cube_002.update()
me_cube_001 = bpy.data.meshes.new('Cube.001')
me_cube_001.from_pydata([(0.3475, -0.2269, 3.224), (0.0, 0.176, 3.285), (0.3843, 0.1023, 3.612), (0.3787, 0.2225, 4.916), (0.0, 0.3165, 3.604), (0.0, 0.3641, 5.057), (0.5102, 0.365, 3.891), (0.4671, -0.3365, 3.642), (0.4533, -0.4914, 4.987), (-0.2524, -1.318, 4.776), (0.0, 0.6617, 3.935), (0.5879, -0.3885, 3.905), (-0.1835, -1.461, 3.97), (0.0, -0.5638, 5.227), (0.0, 0.4926, 4.242), (0.5237, -0.4222, 4.242), (0.4579, 0.2304, 4.243), (-0.3475, -0.2269, 3.224), (-0.3856, -1.063, 4.881), (-0.3843, 0.1023, 3.612), (-0.3787, 0.2225, 4.916), (-0.5102, 0.365, 3.891), (-0.4671, -0.3365, 3.642), (-0.4533, -0.4914, 4.987), (-0.5268, -1.151, 3.885), (-0.5879, -0.3885, 3.905), (-0.5237, -0.4222, 4.242), (-0.4579, 0.2304, 4.243), (-0.3276, -1.358, 3.968), (0.2012, -1.403, 3.938), (0.126, -1.329, 4.828), (0.1946, -1.397, 4.025), (0.5268, -1.134, 3.885), (0.3787, -1.063, 4.882), (-0.2179, -1.389, 4.373)], [(13, 30)], [(10, 5, 3, 6), (2, 4, 14, 16), (6, 3, 8, 11), (11, 8, 33, 32), (3, 5, 13, 8), (8, 13, 9, 30, 33), (2, 0, 1, 4), (2, 7, 0), (16, 15, 7, 2), (10, 21, 20, 5), (19, 27, 14, 4), (21, 25, 23, 20), (25, 24, 18, 23), (24, 28, 9, 18), (20, 23, 13, 5), (23, 18, 9, 13), (19, 4, 1, 17), (19, 17, 22), (27, 19, 22, 26), (29, 31, 30, 9, 34, 12), (33, 30, 31, 32)])
_uv = me_cube_001.uv_layers.new(name='UVMap')
_uv.uv.foreach_set('vector', [0.5, 0.375, 0.625, 0.375, 0.625, 0.5, 0.5, 0.5, 0.375, 0.5, 0.375, 0.375, 0.0, 0.0, 0.0, 0.0, 0.5, 0.5, 0.625, 0.5, 0.625, 0.625, 0.5, 0.625, 0.5, 0.625, 0.625, 0.625, 0.625, 0.75, 0.5, 0.75, 0.625, 0.5, 0.75, 0.5, 0.75, 0.625, 0.625, 0.625, 0.625, 0.625, 0.75, 0.625, 0.75, 0.75, 0.6847, 0.75, 0.625, 0.75, 0.375, 0.5, 0.7026, 0.6213, 0.75, 0.5249, 0.375, 0.375, 0.375, 0.5, 0.375, 0.625, 0.7026, 0.6213, 0.0, 0.0, 0.0, 0.0, 0.375, 0.625, 0.375, 0.5, 0.5, 0.375, 0.5, 0.5, 0.625, 0.5, 0.625, 0.375, 0.375, 0.5, 0.0, 0.0, 0.0, 0.0, 0.375, 0.375, 0.5, 0.5, 0.5, 0.625, 0.625, 0.625, 0.625, 0.5, 0.5, 0.625, 0.5, 0.75, 0.625, 0.75, 0.625, 0.625, 0.5, 0.75, 0.5, 0.8233, 0.625, 0.875, 0.625, 0.75, 0.625, 0.5, 0.625, 0.625, 0.75, 0.625, 0.75, 0.5, 0.625, 0.625, 0.625, 0.75, 0.75, 0.75, 0.75, 0.625, 0.375, 0.5, 0.375, 0.375, 0.75, 0.5249, 0.7026, 0.6213, 0.375, 0.5, 0.7026, 0.6213, 0.375, 0.625, 0.0, 0.0, 0.375, 0.5, 0.375, 0.625, 0.0, 0.0, 0.5, 0.808, 0.509, 0.8081, 0.625, 0.8097, 0.625, 0.875, 0.5625, 0.875, 0.5, 0.875, 0.625, 0.75, 0.6847, 0.75, -0.1135, -0.0827, 0.5, 0.75])
me_cube_001.materials.append(mat_hair)
me_cube_001.update()
me_cube_003 = bpy.data.meshes.new('Cube.003')
me_cube_003.from_pydata([(0.8431, -1.11, -1.353), (0.8919, -0.6535, 2.025), (0.8624, 0.8222, -1.253), (0.9842, 0.6688, 2.19), (0.0, 1.063, -1.355), (1.014, 0.9915, 0.8483), (0.9486, -1.091, 0.9031), (0.0, -1.231, 0.8076), (0.0, 1.092, 0.928), (1.157, 1.121, -4.21), (0.0, 0.6866, 2.27), (0.0, -1.148, -1.535), (0.0, -1.344, -4.211), (1.138, -1.173, -4.21), (0.0, 1.285, -4.111), (1.293, 0.04339, -4.285), (1.062, 0.02482, -1.37), (1.071, -0.2018, 2.224), (1.155, -0.2596, 0.8464), (3.686, 0.9656, 1.757), (3.681, 1.069, 0.6606), (3.674, 0.03539, 1.784), (3.668, -0.07396, 0.648), (2.324, 0.02939, 0.981), (2.349, 0.02899, 1.875), (2.324, 0.8192, 1.842), (2.28, 0.9919, 0.9946), (2.742, -0.001652, 0.8924), (2.772, 0.8624, 1.817), (2.785, 0.000124, 1.874), (2.734, 1.003, 0.8924), (1.75, -0.05383, 2.023), (1.674, 0.9419, 0.9561), (1.748, -0.1004, 0.9781), (1.7, 0.7732, 1.961), (1.388, -0.1431, 2.114), (1.287, 1.029, 0.9678), (1.391, -0.2222, 0.9709), (1.295, 0.7628, 2.029), (0.4445, -0.1606, 2.389), (0.0, 0.3983, 2.533), (0.0002567, -0.8482, 1.957), (0.3695, -0.6163, 2.22)], [], [(8, 10, 3, 5), (29, 27, 22, 21), (1, 41, 7, 6), (0, 6, 7, 11), (2, 5, 18, 16), (4, 8, 5, 2), (13, 15, 16, 0), (14, 4, 2, 9), (12, 13, 0, 11), (16, 15, 9, 2), (3, 10, 40, 39, 17), (16, 18, 6, 0), (18, 17, 1, 6), (30, 28, 19, 20), (27, 30, 20, 22), (28, 29, 21, 19), (34, 31, 24, 25), (33, 32, 26, 23), (32, 34, 25, 26), (31, 33, 23, 24), (25, 24, 29, 28), (23, 26, 30, 27), (26, 25, 28, 30), (24, 23, 27, 29), (35, 37, 33, 31), (36, 38, 34, 32), (37, 36, 32, 33), (38, 35, 31, 34), (3, 17, 35, 38), (18, 5, 36, 37), (5, 3, 38, 36), (17, 18, 37, 35), (1, 17, 39, 42), (41, 1, 42)])
_uv = me_cube_003.uv_layers.new(name='UVMap')
_uv.uv.foreach_set('vector', [0.4898, 0.375, 0.625, 0.375, 0.625, 0.5, 0.4898, 0.5, 0.625, 0.6251, 0.4898, 0.6247, 0.4898, 0.6247, 0.625, 0.6251, 0.625, 0.75, 0.625, 0.875, 0.4898, 0.875, 0.4898, 0.75, 0.375, 0.75, 0.4898, 0.75, 0.4898, 0.875, 0.375, 0.875, 0.375, 0.5, 0.4898, 0.5, 0.4898, 0.6247, 0.375, 0.6161, 0.375, 0.375, 0.4898, 0.375, 0.4898, 0.5, 0.375, 0.5, 0.0, 0.0, 0.0, 0.0, 0.0, 0.0, 0.0, 0.0, 0.0, 0.0, 0.375, 0.375, 0.0, 0.0, 0.0, 0.0, 0.375, 0.875, 0.375, 0.75, 0.0, 0.0, 0.0, 0.0, 0.0, 0.0, 0.0, 0.0, 0.0, 0.0, 0.0, 0.0, 0.625, 0.5, 0.75, 0.5, 0.75, 0.5249, 0.7026, 0.6213, 0.625, 0.6251, 0.375, 0.6161, 0.4898, 0.6247, 0.4898, 0.75, 0.375, 0.75, 0.4898, 0.6247, 0.625, 0.6251, 0.625, 0.75, 0.4898, 0.75, 0.4898, 0.5, 0.625, 0.5, 0.625, 0.5, 0.4898, 0.5, 0.4898, 0.6247, 0.4898, 0.5, 0.4898, 0.5, 0.4898, 0.6247, 0.625, 0.5, 0.625, 0.6251, 0.625, 0.6251, 0.625, 0.5, 0.625, 0.5, 0.625, 0.6251, 0.625, 0.6251, 0.625, 0.5, 0.4898, 0.6247, 0.4898, 0.5, 0.4898, 0.5, 0.4898, 0.6247, 0.4898, 0.5, 0.625, 0.5, 0.625, 0.5, 0.4898, 0.5, 0.625, 0.6251, 0.4898, 0.6247, 0.4898, 0.6247, 0.625, 0.6251, 0.625, 0.5, 0.625, 0.6251, 0.625, 0.6251, 0.625, 0.5, 0.4898, 0.6247, 0.4898, 0.5, 0.4898, 0.5, 0.4898, 0.6247, 0.4898, 0.5, 0.625, 0.5, 0.625, 0.5, 0.4898, 0.5, 0.625, 0.6251, 0.4898, 0.6247, 0.4898, 0.6247, 0.625, 0.6251, 0.625, 0.6251, 0.4898, 0.6247, 0.4898, 0.6247, 0.625, 0.6251, 0.4898, 0.5, 0.625, 0.5, 0.625, 0.5, 0.4898, 0.5, 0.4898, 0.6247, 0.4898, 0.5, 0.4898, 0.5, 0.4898, 0.6247, 0.625, 0.5, 0.625, 0.6251, 0.625, 0.6251, 0.625, 0.5, 0.625, 0.5, 0.625, 0.6251, 0.625, 0.6251, 0.625, 0.5, 0.4898, 0.6247, 0.4898, 0.5, 0.4898, 0.5, 0.4898, 0.6247, 0.4898, 0.5, 0.625, 0.5, 0.625, 0.5, 0.4898, 0.5, 0.625, 0.6251, 0.4898, 0.6247, 0.4898, 0.6247, 0.625, 0.6251, 0.625, 0.75, 0.625, 0.6251, 0.7026, 0.6213, 0.0, 0.0, 0.625, 0.875, 0.625, 0.75, 0.0, 0.0])
me_cube_003.materials.append(mat_hair)
me_cube_003.update()
me_cube_004 = bpy.data.meshes.new('Cube.004')
me_cube_004.from_pydata([(0.846, -0.9329, -1.862), (0.8654, 0.7005, -1.823), (0.0, 0.9005, -1.913), (1.014, 0.9521, -2.683), (0.0, -0.9859, -1.96), (0.0, 0.9837, -4.181), (0.9319, 1.029, -3.609), (0.0, -1.096, -3.417), (0.9944, -1.047, -2.683), (0.2367, -0.4633, -12.05), (0.8043, -0.4581, -12.05), (0.7923, 0.6657, -12.07), (0.2594, 0.5764, -7.438), (0.2297, -0.8701, -7.44), (0.7979, -0.8604, -7.44), (0.7631, 0.5764, -7.382), (0.0, 1.076, -2.854), (0.2668, -0.7643, -8.77), (0.2965, 0.7148, -8.719), (0.2717, 0.6657, -12.06), (0.8099, -0.7558, -8.759), (0.7816, 0.7148, -8.708), (0.1342, -1.004, -5.467), (0.8779, -1.004, -5.456), (0.8295, 0.734, -5.445), (0.1639, 0.734, -5.456), (1.108, -0.01253, -3.189), (0.885, 0.08835, -12.06), (0.9262, -0.1237, -7.412), (0.06463, -0.1242, -7.468), (0.942, -0.02047, -8.771), (0.08988, -0.03127, -8.768), (0.999, -0.1779, -5.473), (0.1676, 0.08304, -12.04), (1.152, 0.0164, -2.698), (1.018, -0.02609, -1.854), (0.0, -0.1431, -3.76), (0.004208, -0.1652, -5.513)], [], [(8, 34, 35, 0), (5, 6, 24, 25), (5, 16, 3, 6), (3, 34, 26, 6), (26, 8, 23, 32), (31, 18, 19, 33), (16, 2, 1, 3), (20, 17, 9, 10), (30, 20, 10, 27), (18, 21, 11, 19), (25, 24, 15, 12), (32, 23, 14, 28), (23, 22, 13, 14), (25, 37, 36, 5), (12, 15, 21, 18), (28, 14, 20, 30), (14, 13, 17, 20), (29, 12, 18, 31), (8, 7, 22, 23), (7, 8, 0, 4), (13, 29, 31, 17), (15, 28, 30, 21), (24, 32, 28, 15), (21, 30, 27, 11), (17, 31, 33, 9), (6, 26, 32, 24), (35, 34, 3, 1), (26, 34, 8), (25, 12, 29, 37), (37, 29, 13, 22), (36, 37, 22, 7)])
_uv = me_cube_004.uv_layers.new(name='UVMap')
_uv.uv.foreach_set('vector', [0.0, 0.0, 0.0, 0.0, 0.0, 0.0, 0.0, 0.0, 0.0, 0.0, 0.0, 0.0, 0.375, 0.5, 0.25, 0.5, 0.0, 0.0, 0.0, 0.0, 0.0, 0.0, 0.0, 0.0, 0.0, 0.0, 0.0, 0.0, 0.0, 0.0, 0.0, 0.0, 0.0, 0.0, 0.0, 0.0, 0.375, 0.75, 0.375, 0.6164, 0.0, 0.0, 0.0, 0.0, 0.0, 0.0, 0.0, 0.0, 0.0, 0.0, 0.375, 0.375, 0.0, 0.0, 0.0, 0.0, 0.375, 0.75, 0.375, 0.875, 0.375, 0.875, 0.375, 0.75, 0.375, 0.6164, 0.375, 0.75, 0.375, 0.75, 0.375, 0.6164, 0.25, 0.5, 0.375, 0.5, 0.375, 0.5, 0.25, 0.5, 0.25, 0.5, 0.375, 0.5, 0.375, 0.5, 0.25, 0.5, 0.375, 0.6164, 0.375, 0.75, 0.375, 0.75, 0.375, 0.6164, 0.375, 0.75, 0.375, 0.875, 0.375, 0.875, 0.375, 0.75, 0.25, 0.5, 0.3112, 0.6837, 0.0, 0.0, 0.0, 0.0, 0.25, 0.5, 0.375, 0.5, 0.375, 0.5, 0.25, 0.5, 0.375, 0.6164, 0.375, 0.75, 0.375, 0.75, 0.375, 0.6164, 0.375, 0.75, 0.375, 0.875, 0.375, 0.875, 0.375, 0.75, 0.0, 0.0, 0.0, 0.0, 0.0, 0.0, 0.0, 0.0, 0.375, 0.75, 0.375, 0.875, 0.375, 0.875, 0.375, 0.75, 0.375, 0.875, 0.375, 0.75, 0.0, 0.0, 0.0, 0.0, 0.0, 0.0, 0.0, 0.0, 0.0, 0.0, 0.0, 0.0, 0.375, 0.5, 0.375, 0.6164, 0.375, 0.6164, 0.375, 0.5, 0.375, 0.5, 0.375, 0.6164, 0.375, 0.6164, 0.375, 0.5, 0.375, 0.5, 0.375, 0.6164, 0.375, 0.6164, 0.375, 0.5, 0.0, 0.0, 0.0, 0.0, 0.0, 0.0, 0.0, 0.0, 0.0, 0.0, 0.0, 0.0, 0.375, 0.6164, 0.375, 0.5, 0.0, 0.0, 0.0, 0.0, 0.0, 0.0, 0.0, 0.0, 0.0, 0.0, 0.0, 0.0, 0.0, 0.0, 0.25, 0.5, 0.0, 0.0, 0.0, 0.0, 0.3112, 0.6837, 0.3112, 0.6837, 0.0, 0.0, 0.375, 0.875, 0.375, 0.875, 0.0, 0.0, 0.3112, 0.6837, 0.375, 0.875, 0.375, 0.875])
me_cube_004.materials.append(mat_hair)
me_cube_004.update()
me_cube_005 = bpy.data.meshes.new('Cube.005')
me_cube_005.from_pydata([(0.3393, -0.1403, -11.7), (0.63, -0.1349, -11.7), (0.6174, 0.5186, -11.67), (0.367, 0.5186, -11.67), (0.7007, 0.1689, -11.68), (0.2793, 0.1633, -11.68), (0.2237, -0.3613, -12.67), (0.7588, -0.2769, -12.67), (0.7026, 0.2672, -12.67), (0.2568, 0.2615, -12.67), (0.2237, -0.3187, -12.04), (0.7588, -0.2342, -12.04), (0.2303, 0.2033, -12.01), (0.3298, 0.5665, -11.96), (0.7311, 0.209, -12.01), (0.6538, 0.5665, -11.96), (0.7437, -1.616, -12.67), (0.7437, -1.66, -12.51), (0.1965, -1.205, -12.67), (0.1965, -1.274, -12.38), (0.7822, -1.192, -12.38), (0.7822, -1.122, -12.67), (0.6445, 0.7196, -12.67), (0.6373, 0.7529, -12.39), (0.3433, 0.7529, -12.39), (0.3308, 0.7196, -12.67), (0.3939, -1.827, -12.67), (0.2156, -1.729, -12.67), (0.2142, -1.786, -12.46), (0.3939, -1.871, -12.51)], [], [(10, 12, 9, 6), (20, 19, 28, 29, 17), (8, 7, 6, 9), (13, 15, 23, 24), (14, 11, 7, 8), (22, 8, 9, 25), (12, 13, 24, 25, 9), (3, 2, 15, 13), (2, 4, 14, 15), (4, 1, 11, 14), (5, 3, 13, 12), (1, 0, 10, 11), (0, 5, 12, 10), (18, 21, 16, 26, 27), (21, 20, 17, 16), (19, 18, 27, 28), (11, 10, 19, 20), (6, 7, 21, 18), (7, 11, 20, 21), (10, 6, 18, 19), (22, 25, 24, 23), (15, 14, 8, 22, 23), (28, 27, 26, 29), (17, 29, 26, 16)])
_uv = me_cube_005.uv_layers.new(name='UVMap')
_uv.uv.foreach_set('vector', [0.0, 0.0, 0.0, 0.0, 0.0, 0.0, 0.0, 0.0, 0.375, 0.75, 0.375, 0.875, 0.375, 0.875, 0.375, 0.8302, 0.375, 0.75, 0.375, 0.6164, 0.375, 0.75, 0.375, 0.875, 0.3082, 0.6746, 0.25, 0.5, 0.375, 0.5, 0.375, 0.5, 0.25, 0.5, 0.375, 0.6164, 0.375, 0.75, 0.375, 0.75, 0.375, 0.6164, 0.375, 0.5422, 0.375, 0.6164, 0.3082, 0.6746, 0.2709, 0.5626, 0.0, 0.0, 0.0, 0.0, 0.0, 0.0, 0.0, 0.0, 0.0, 0.0, 0.25, 0.5, 0.375, 0.5, 0.375, 0.5, 0.25, 0.5, 0.375, 0.5, 0.375, 0.6164, 0.375, 0.6164, 0.375, 0.5, 0.375, 0.6164, 0.375, 0.75, 0.375, 0.75, 0.375, 0.6164, 0.0, 0.0, 0.0, 0.0, 0.0, 0.0, 0.0, 0.0, 0.375, 0.75, 0.375, 0.875, 0.375, 0.875, 0.375, 0.75, 0.0, 0.0, 0.0, 0.0, 0.0, 0.0, 0.0, 0.0, 0.375, 0.875, 0.375, 0.75, 0.375, 0.75, 0.375, 0.8302, 0.375, 0.875, 0.375, 0.75, 0.375, 0.75, 0.375, 0.75, 0.375, 0.75, 0.0, 0.0, 0.0, 0.0, 0.0, 0.0, 0.0, 0.0, 0.375, 0.75, 0.375, 0.875, 0.375, 0.875, 0.375, 0.75, 0.375, 0.875, 0.375, 0.75, 0.375, 0.75, 0.375, 0.875, 0.375, 0.75, 0.375, 0.75, 0.375, 0.75, 0.375, 0.75, 0.0, 0.0, 0.0, 0.0, 0.0, 0.0, 0.0, 0.0, 0.375, 0.5422, 0.2709, 0.5626, 0.25, 0.5, 0.375, 0.5, 0.375, 0.5, 0.375, 0.6164, 0.375, 0.6164, 0.375, 0.5422, 0.375, 0.5, 0.375, 0.875, 0.375, 0.875, 0.375, 0.8302, 0.375, 0.8302, 0.375, 0.75, 0.375, 0.8302, 0.375, 0.8302, 0.375, 0.75])
me_cube_005.materials.append(mat_hair)
me_cube_005.update()

# ---- objects
ob_camera = bpy.data.objects.new('Camera', cam_camera)
ob_cup = bpy.data.objects.new('cup', me_circle_004)
ob_cup_001 = bpy.data.objects.new('cup.001', me_circle_001)
ob_book = bpy.data.objects.new('book', me_plane_001)
ob_empty = bpy.data.objects.new('Empty', None)
ob_cube_002 = bpy.data.objects.new('Cube.002', me_cube_002)
ob_empty_001 = bpy.data.objects.new('Empty.001', None)
ob_empty_002 = bpy.data.objects.new('Empty.002', None)
ob_cube_001 = bpy.data.objects.new('Cube.001', me_cube_001)
ob_cube_003 = bpy.data.objects.new('Cube.003', me_cube_003)
ob_cube_004 = bpy.data.objects.new('Cube.004', me_cube_004)
ob_cube_005 = bpy.data.objects.new('Cube.005', me_cube_005)

# ---- transforms, parenting, visibility, modifiers, constraints
ob_camera.location = (7.359, -6.926, 4.958)
ob_camera.rotation_euler = (1.109, 0.0, 0.8149)
ob_camera.lock_rotations_4d = False
ob_camera.empty_display_type = 'ARROWS'
ob_camera.color = (0.0, 0.0, 0.0, 0.0)
ob_camera.display_type = 'WIRE'
ob_camera.lineart.crease_threshold = 0.0
ob_cup.location = (0.0, 0.0, 0.0)
ob_cup_001.location = (0.0, 0.0, 0.0)
ob_book.location = (0.0, 0.0, 0.0)
ob_empty.location = (-6.916, 42.67, -0.2996)
ob_empty.rotation_euler = (1.571, 0.0, 0.0)
ob_empty.scale = (1.057, 1.105, 1.105)
ob_empty.empty_display_type = 'IMAGE'
ob_empty.empty_display_size = 20.4
ob_empty.empty_image_offset = (-0.1226, -0.1226)
ob_empty.use_empty_image_alpha = True
ob_empty.color = (1.0, 1.0, 1.0, 0.2205)
ob_cube_002.location = (0.0, 0.0, 12.65)
ob_cube_002.scale = (1.528, 1.0, 1.0)
_m = ob_cube_002.modifiers.new('Mirror', 'MIRROR')
_m.use_clip = True
ob_empty_001.location = (-6.916, -3.118, -0.2996)
ob_empty_001.rotation_euler = (1.571, 0.0, 1.571)
ob_empty_001.scale = (1.057, 1.105, 1.105)
ob_empty_001.empty_display_type = 'IMAGE'
ob_empty_001.empty_display_size = 20.4
ob_empty_001.empty_image_offset = (-0.1226, -0.1226)
ob_empty_001.use_empty_image_alpha = True
ob_empty_001.color = (1.0, 1.0, 1.0, 0.1496)
ob_empty_002.location = (-6.893, 14.85, -7.316)
ob_empty_002.rotation_euler = (-3.14, 2.224e-16, -2.217e-16)
ob_empty_002.scale = (1.057, 1.105, 1.105)
ob_empty_002.empty_display_type = 'IMAGE'
ob_empty_002.empty_display_size = 20.4
ob_empty_002.empty_image_offset = (-0.1226, -0.1226)
ob_empty_002.use_empty_image_alpha = True
ob_empty_002.color = (1.0, 1.0, 1.0, 0.2205)
ob_cube_001.location = (0.0, 0.0, 12.65)
ob_cube_001.scale = (1.528, 1.0, 1.0)
ob_cube_003.location = (0.0, 0.0, 12.65)
ob_cube_003.scale = (1.528, 1.0, 1.0)
_m = ob_cube_003.modifiers.new('Mirror', 'MIRROR')
_m.use_clip = True
ob_cube_004.location = (0.0, 0.0, 12.65)
ob_cube_004.scale = (1.528, 1.0, 1.0)
_m = ob_cube_004.modifiers.new('Mirror', 'MIRROR')
_m.use_clip = True
ob_cube_005.location = (0.0, 0.0, 12.65)
ob_cube_005.scale = (1.528, 1.0, 1.0)
_m = ob_cube_005.modifiers.new('Mirror', 'MIRROR')
_m.use_clip = True

# ---- collection membership
col_collection.objects.link(ob_camera)
col_collection.objects.link(ob_cup)
col_collection.objects.link(ob_cup_001)
col_collection.objects.link(ob_book)
col_collection.objects.link(ob_empty)
col_collection.objects.link(ob_cube_002)
col_collection.objects.link(ob_empty_001)
col_collection.objects.link(ob_empty_002)
col_collection.objects.link(ob_cube_001)
col_collection.objects.link(ob_cube_003)
col_collection.objects.link(ob_cube_004)
col_collection.objects.link(ob_cube_005)

# ---- scene / render settings (as saved in the file)
scene.camera = ob_camera
scene.frame_start = 1; scene.frame_end = 5400; scene.frame_set(4280)
scene.render.engine = 'BLENDER_EEVEE_NEXT'
scene.render.fps = 30
scene.cycles.sampling_pattern = 'TABULATED_SOBOL'
scene.eevee.ray_tracing_options.trace_max_roughness = 0.0
bpy.context.view_layer.update()

# ---- added for rendering (the .blend has no usable light): sun
light_auto_sun = bpy.data.lights.new('AutoSun', 'SUN')
light_auto_sun.energy = 3.0
light_auto_sun.angle = 0.0523599
ob_auto_sun = bpy.data.objects.new('AutoSun', light_auto_sun)
scene.collection.objects.link(ob_auto_sun)
ob_auto_sun.rotation_euler = (0.872665, 0.174533, 0.523599)
bpy.context.view_layer.update()
